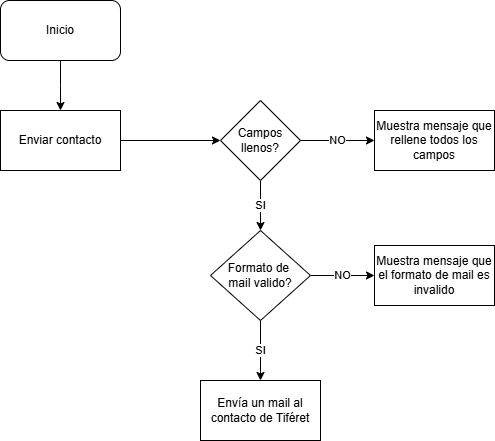

The diagram above was exported from draw.io. Its source (the exported page's mxGraphModel, read from the mxfile embedded in the PNG):
<mxGraphModel dx="2074" dy="1132" grid="1" gridSize="10" guides="1" tooltips="1" connect="1" arrows="1" fold="1" page="1" pageScale="1" pageWidth="827" pageHeight="1169" math="0" shadow="0">
  <root>
    <mxCell id="WIyWlLk6GJQsqaUBKTNV-0" />
    <mxCell id="WIyWlLk6GJQsqaUBKTNV-1" parent="WIyWlLk6GJQsqaUBKTNV-0" />
    <mxCell id="UCBcjLhmrdgpYNGVrajm-41" style="edgeStyle=orthogonalEdgeStyle;rounded=0;orthogonalLoop=1;jettySize=auto;html=1;entryX=0.5;entryY=0;entryDx=0;entryDy=0;" edge="1" parent="WIyWlLk6GJQsqaUBKTNV-1" source="UCBcjLhmrdgpYNGVrajm-0">
      <mxGeometry relative="1" as="geometry">
        <mxPoint x="100" y="150" as="targetPoint" />
      </mxGeometry>
    </mxCell>
    <mxCell id="UCBcjLhmrdgpYNGVrajm-0" value="Inicio" style="rounded=1;whiteSpace=wrap;html=1;" vertex="1" parent="WIyWlLk6GJQsqaUBKTNV-1">
      <mxGeometry x="40" y="40" width="120" height="60" as="geometry" />
    </mxCell>
    <mxCell id="UCBcjLhmrdgpYNGVrajm-82" value="" style="edgeStyle=orthogonalEdgeStyle;rounded=0;orthogonalLoop=1;jettySize=auto;html=1;" edge="1" parent="WIyWlLk6GJQsqaUBKTNV-1" source="UCBcjLhmrdgpYNGVrajm-64" target="UCBcjLhmrdgpYNGVrajm-77">
      <mxGeometry relative="1" as="geometry" />
    </mxCell>
    <mxCell id="UCBcjLhmrdgpYNGVrajm-64" value="Enviar contacto" style="rounded=0;whiteSpace=wrap;html=1;" vertex="1" parent="WIyWlLk6GJQsqaUBKTNV-1">
      <mxGeometry x="40" y="150" width="120" height="60" as="geometry" />
    </mxCell>
    <mxCell id="UCBcjLhmrdgpYNGVrajm-83" value="NO" style="edgeStyle=orthogonalEdgeStyle;rounded=0;orthogonalLoop=1;jettySize=auto;html=1;" edge="1" parent="WIyWlLk6GJQsqaUBKTNV-1" source="UCBcjLhmrdgpYNGVrajm-77" target="UCBcjLhmrdgpYNGVrajm-79">
      <mxGeometry relative="1" as="geometry" />
    </mxCell>
    <mxCell id="UCBcjLhmrdgpYNGVrajm-84" value="SI" style="edgeStyle=orthogonalEdgeStyle;rounded=0;orthogonalLoop=1;jettySize=auto;html=1;" edge="1" parent="WIyWlLk6GJQsqaUBKTNV-1" source="UCBcjLhmrdgpYNGVrajm-77" target="UCBcjLhmrdgpYNGVrajm-78">
      <mxGeometry relative="1" as="geometry" />
    </mxCell>
    <mxCell id="UCBcjLhmrdgpYNGVrajm-77" value="Campos llenos?" style="rhombus;whiteSpace=wrap;html=1;" vertex="1" parent="WIyWlLk6GJQsqaUBKTNV-1">
      <mxGeometry x="260" y="140" width="80" height="80" as="geometry" />
    </mxCell>
    <mxCell id="UCBcjLhmrdgpYNGVrajm-85" value="NO" style="edgeStyle=orthogonalEdgeStyle;rounded=0;orthogonalLoop=1;jettySize=auto;html=1;" edge="1" parent="WIyWlLk6GJQsqaUBKTNV-1" source="UCBcjLhmrdgpYNGVrajm-78" target="UCBcjLhmrdgpYNGVrajm-80">
      <mxGeometry relative="1" as="geometry" />
    </mxCell>
    <mxCell id="UCBcjLhmrdgpYNGVrajm-86" value="SI" style="edgeStyle=orthogonalEdgeStyle;rounded=0;orthogonalLoop=1;jettySize=auto;html=1;" edge="1" parent="WIyWlLk6GJQsqaUBKTNV-1" source="UCBcjLhmrdgpYNGVrajm-78" target="UCBcjLhmrdgpYNGVrajm-81">
      <mxGeometry relative="1" as="geometry" />
    </mxCell>
    <mxCell id="UCBcjLhmrdgpYNGVrajm-78" value="Formato de&amp;nbsp;&lt;div&gt;mail valido?&lt;/div&gt;" style="rhombus;whiteSpace=wrap;html=1;" vertex="1" parent="WIyWlLk6GJQsqaUBKTNV-1">
      <mxGeometry x="250" y="270" width="100" height="90" as="geometry" />
    </mxCell>
    <mxCell id="UCBcjLhmrdgpYNGVrajm-79" value="Muestra mensaje que rellene todos los campos" style="rounded=0;whiteSpace=wrap;html=1;" vertex="1" parent="WIyWlLk6GJQsqaUBKTNV-1">
      <mxGeometry x="414" y="150" width="120" height="60" as="geometry" />
    </mxCell>
    <mxCell id="UCBcjLhmrdgpYNGVrajm-80" value="Muestra mensaje que el formato de mail es invalido" style="rounded=0;whiteSpace=wrap;html=1;" vertex="1" parent="WIyWlLk6GJQsqaUBKTNV-1">
      <mxGeometry x="414" y="285" width="120" height="60" as="geometry" />
    </mxCell>
    <mxCell id="UCBcjLhmrdgpYNGVrajm-81" value="Envía un mail al contacto de Tiféret" style="rounded=0;whiteSpace=wrap;html=1;" vertex="1" parent="WIyWlLk6GJQsqaUBKTNV-1">
      <mxGeometry x="240" y="420" width="120" height="60" as="geometry" />
    </mxCell>
  </root>
</mxGraphModel>